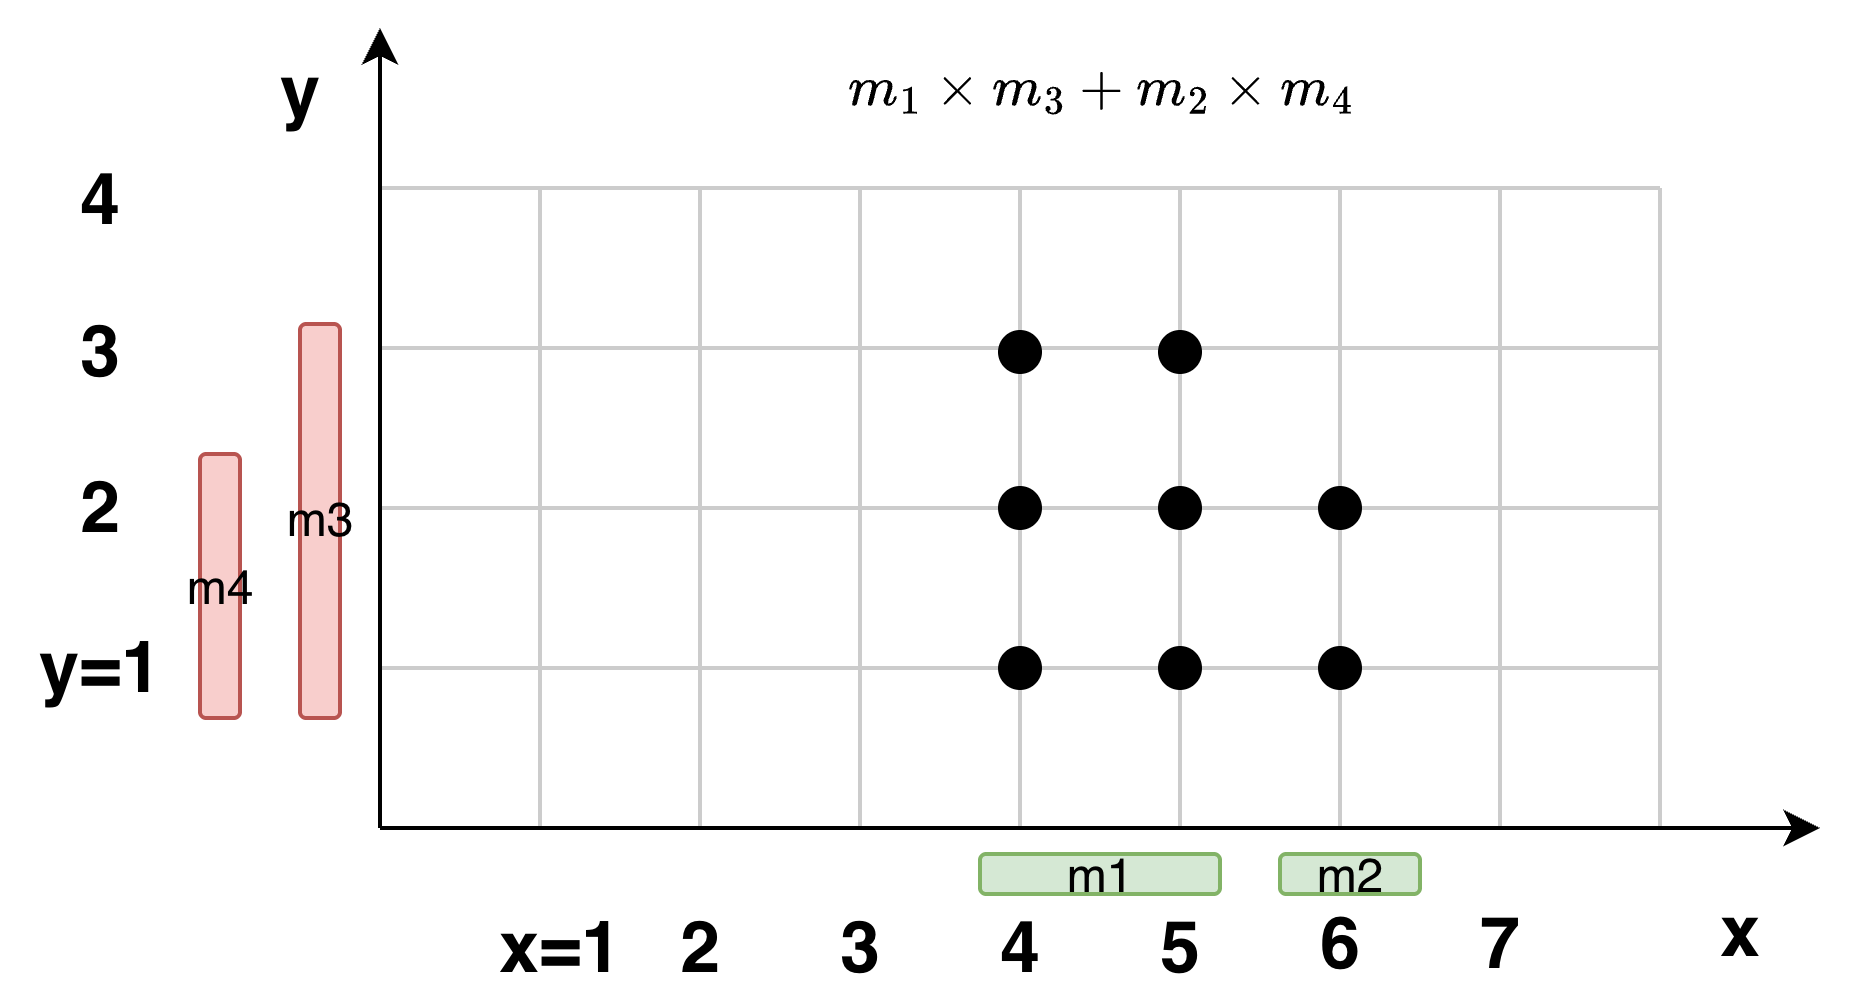

The diagram above was exported from draw.io. Its source (the exported page's mxGraphModel, read from the mxfile embedded in the PNG):
<mxGraphModel dx="617" dy="367" grid="1" gridSize="10" guides="1" tooltips="1" connect="1" arrows="1" fold="1" page="1" pageScale="1" pageWidth="850" pageHeight="1100" math="1" shadow="0">
  <root>
    <mxCell id="0" />
    <mxCell id="1" parent="0" />
    <mxCell id="p0kufxFAa9vMgmwOditO-1" edge="1" parent="1" style="endArrow=none;html=1;rounded=0;strokeColor=#CCCCCC;" value="">
      <mxGeometry height="50" relative="1" width="50" as="geometry">
        <mxPoint x="240" y="200" as="sourcePoint" />
        <mxPoint x="560" y="200" as="targetPoint" />
      </mxGeometry>
    </mxCell>
    <mxCell id="p0kufxFAa9vMgmwOditO-2" edge="1" parent="1" style="endArrow=none;html=1;rounded=0;strokeColor=#CCCCCC;" value="">
      <mxGeometry height="50" relative="1" width="50" as="geometry">
        <mxPoint x="240" y="240" as="sourcePoint" />
        <mxPoint x="560" y="240" as="targetPoint" />
      </mxGeometry>
    </mxCell>
    <mxCell id="p0kufxFAa9vMgmwOditO-3" edge="1" parent="1" style="endArrow=none;html=1;rounded=0;strokeColor=#CCCCCC;" value="">
      <mxGeometry height="50" relative="1" width="50" as="geometry">
        <mxPoint x="240" y="280" as="sourcePoint" />
        <mxPoint x="560" y="280" as="targetPoint" />
      </mxGeometry>
    </mxCell>
    <mxCell id="p0kufxFAa9vMgmwOditO-4" edge="1" parent="1" style="endArrow=none;html=1;rounded=0;strokeColor=#CCCCCC;" value="">
      <mxGeometry height="50" relative="1" width="50" as="geometry">
        <mxPoint x="240" y="320" as="sourcePoint" />
        <mxPoint x="560" y="320" as="targetPoint" />
      </mxGeometry>
    </mxCell>
    <mxCell id="p0kufxFAa9vMgmwOditO-7" edge="1" parent="1" style="endArrow=none;html=1;rounded=0;strokeColor=#CCCCCC;" value="">
      <mxGeometry height="50" relative="1" width="50" as="geometry">
        <mxPoint x="280" y="360" as="sourcePoint" />
        <mxPoint x="280" y="200" as="targetPoint" />
      </mxGeometry>
    </mxCell>
    <mxCell id="p0kufxFAa9vMgmwOditO-8" edge="1" parent="1" style="endArrow=none;html=1;rounded=0;strokeColor=#CCCCCC;" value="">
      <mxGeometry height="50" relative="1" width="50" as="geometry">
        <mxPoint x="320" y="360" as="sourcePoint" />
        <mxPoint x="320" y="200" as="targetPoint" />
      </mxGeometry>
    </mxCell>
    <mxCell id="p0kufxFAa9vMgmwOditO-12" edge="1" parent="1" style="endArrow=none;html=1;rounded=0;strokeColor=#CCCCCC;" value="">
      <mxGeometry height="50" relative="1" width="50" as="geometry">
        <mxPoint x="360" y="360" as="sourcePoint" />
        <mxPoint x="360" y="200" as="targetPoint" />
      </mxGeometry>
    </mxCell>
    <mxCell id="p0kufxFAa9vMgmwOditO-13" edge="1" parent="1" style="endArrow=none;html=1;rounded=0;strokeColor=#CCCCCC;" value="">
      <mxGeometry height="50" relative="1" width="50" as="geometry">
        <mxPoint x="400" y="360" as="sourcePoint" />
        <mxPoint x="400" y="200" as="targetPoint" />
      </mxGeometry>
    </mxCell>
    <mxCell id="p0kufxFAa9vMgmwOditO-14" edge="1" parent="1" style="endArrow=none;html=1;rounded=0;strokeColor=#CCCCCC;" value="">
      <mxGeometry height="50" relative="1" width="50" as="geometry">
        <mxPoint x="440" y="360" as="sourcePoint" />
        <mxPoint x="440" y="200" as="targetPoint" />
      </mxGeometry>
    </mxCell>
    <mxCell id="p0kufxFAa9vMgmwOditO-15" edge="1" parent="1" style="endArrow=none;html=1;rounded=0;strokeColor=#CCCCCC;" value="">
      <mxGeometry height="50" relative="1" width="50" as="geometry">
        <mxPoint x="480" y="360" as="sourcePoint" />
        <mxPoint x="480" y="200" as="targetPoint" />
      </mxGeometry>
    </mxCell>
    <mxCell id="p0kufxFAa9vMgmwOditO-16" edge="1" parent="1" style="endArrow=none;html=1;rounded=0;strokeColor=#CCCCCC;" value="">
      <mxGeometry height="50" relative="1" width="50" as="geometry">
        <mxPoint x="520" y="360" as="sourcePoint" />
        <mxPoint x="520" y="200" as="targetPoint" />
      </mxGeometry>
    </mxCell>
    <mxCell id="p0kufxFAa9vMgmwOditO-17" edge="1" parent="1" style="endArrow=none;html=1;rounded=0;strokeColor=#CCCCCC;" value="">
      <mxGeometry height="50" relative="1" width="50" as="geometry">
        <mxPoint x="560" y="360" as="sourcePoint" />
        <mxPoint x="560" y="200" as="targetPoint" />
      </mxGeometry>
    </mxCell>
    <mxCell id="p0kufxFAa9vMgmwOditO-18" edge="1" parent="1" style="endArrow=classic;html=1;rounded=0;" value="">
      <mxGeometry height="50" relative="1" width="50" as="geometry">
        <mxPoint x="240" y="360" as="sourcePoint" />
        <mxPoint x="240" y="160" as="targetPoint" />
      </mxGeometry>
    </mxCell>
    <mxCell id="p0kufxFAa9vMgmwOditO-19" edge="1" parent="1" style="endArrow=classic;html=1;rounded=0;" value="">
      <mxGeometry height="50" relative="1" width="50" as="geometry">
        <mxPoint x="240" y="360" as="sourcePoint" />
        <mxPoint x="600" y="360" as="targetPoint" />
      </mxGeometry>
    </mxCell>
    <mxCell id="p0kufxFAa9vMgmwOditO-20" parent="1" style="ellipse;whiteSpace=wrap;html=1;aspect=fixed;fillColor=#000000;" value="" vertex="1">
      <mxGeometry height="10" width="10" x="435" y="315" as="geometry" />
    </mxCell>
    <mxCell id="p0kufxFAa9vMgmwOditO-22" parent="1" style="ellipse;whiteSpace=wrap;html=1;aspect=fixed;fillColor=#000000;" value="" vertex="1">
      <mxGeometry height="10" width="10" x="435" y="275" as="geometry" />
    </mxCell>
    <mxCell id="p0kufxFAa9vMgmwOditO-24" parent="1" style="ellipse;whiteSpace=wrap;html=1;aspect=fixed;fillColor=#000000;" value="" vertex="1">
      <mxGeometry height="10" width="10" x="395" y="315" as="geometry" />
    </mxCell>
    <mxCell id="p0kufxFAa9vMgmwOditO-25" parent="1" style="ellipse;whiteSpace=wrap;html=1;aspect=fixed;fillColor=#000000;" value="" vertex="1">
      <mxGeometry height="10" width="10" x="395" y="275" as="geometry" />
    </mxCell>
    <mxCell id="p0kufxFAa9vMgmwOditO-27" parent="1" style="ellipse;whiteSpace=wrap;html=1;aspect=fixed;fillColor=#000000;" value="" vertex="1">
      <mxGeometry height="10" width="10" x="475" y="315" as="geometry" />
    </mxCell>
    <mxCell id="p0kufxFAa9vMgmwOditO-28" parent="1" style="ellipse;whiteSpace=wrap;html=1;aspect=fixed;fillColor=#000000;" value="" vertex="1">
      <mxGeometry height="10" width="10" x="475" y="275" as="geometry" />
    </mxCell>
    <mxCell id="p0kufxFAa9vMgmwOditO-29" parent="1" style="ellipse;whiteSpace=wrap;html=1;aspect=fixed;fillColor=#000000;" value="" vertex="1">
      <mxGeometry height="10" width="10" x="435" y="236" as="geometry" />
    </mxCell>
    <mxCell id="p0kufxFAa9vMgmwOditO-30" parent="1" style="ellipse;whiteSpace=wrap;html=1;aspect=fixed;fillColor=#000000;" value="" vertex="1">
      <mxGeometry height="10" width="10" x="395" y="236" as="geometry" />
    </mxCell>
    <mxCell id="p0kufxFAa9vMgmwOditO-31" parent="1" style="text;html=1;whiteSpace=wrap;strokeColor=none;fillColor=none;align=center;verticalAlign=middle;rounded=0;" value="&lt;b&gt;&lt;font style=&quot;font-size: 18px;&quot;&gt;x&lt;/font&gt;&lt;/b&gt;" vertex="1">
      <mxGeometry height="30" width="60" x="550" y="370" as="geometry" />
    </mxCell>
    <mxCell id="p0kufxFAa9vMgmwOditO-32" parent="1" style="text;html=1;whiteSpace=wrap;strokeColor=none;fillColor=none;align=center;verticalAlign=middle;rounded=0;" value="&lt;span style=&quot;font-size: 18px;&quot;&gt;&lt;b&gt;y&lt;/b&gt;&lt;/span&gt;" vertex="1">
      <mxGeometry height="30" width="60" x="190" y="160" as="geometry" />
    </mxCell>
    <mxCell id="p0kufxFAa9vMgmwOditO-33" parent="1" style="text;html=1;whiteSpace=wrap;strokeColor=none;fillColor=none;align=center;verticalAlign=middle;rounded=0;" value="&lt;b&gt;&lt;font style=&quot;font-size: 18px;&quot;&gt;x=1&lt;/font&gt;&lt;/b&gt;" vertex="1">
      <mxGeometry height="15" width="50" x="260" y="381.5" as="geometry" />
    </mxCell>
    <mxCell id="p0kufxFAa9vMgmwOditO-35" parent="1" style="text;html=1;whiteSpace=wrap;strokeColor=none;fillColor=none;align=center;verticalAlign=middle;rounded=0;" value="&lt;b&gt;&lt;font style=&quot;font-size: 18px;&quot;&gt;2&lt;/font&gt;&lt;/b&gt;" vertex="1">
      <mxGeometry height="25" width="50" x="295" y="376.5" as="geometry" />
    </mxCell>
    <mxCell id="p0kufxFAa9vMgmwOditO-36" parent="1" style="text;html=1;whiteSpace=wrap;strokeColor=none;fillColor=none;align=center;verticalAlign=middle;rounded=0;" value="&lt;span style=&quot;font-size: 18px;&quot;&gt;&lt;b&gt;3&lt;/b&gt;&lt;/span&gt;" vertex="1">
      <mxGeometry height="25" width="30" x="345" y="376.5" as="geometry" />
    </mxCell>
    <mxCell id="p0kufxFAa9vMgmwOditO-39" parent="1" style="text;html=1;whiteSpace=wrap;strokeColor=none;fillColor=none;align=center;verticalAlign=middle;rounded=0;" value="&lt;span style=&quot;font-size: 18px;&quot;&gt;&lt;b&gt;4&lt;/b&gt;&lt;/span&gt;" vertex="1">
      <mxGeometry height="25" width="30" x="385" y="376.5" as="geometry" />
    </mxCell>
    <mxCell id="p0kufxFAa9vMgmwOditO-40" parent="1" style="text;html=1;whiteSpace=wrap;strokeColor=none;fillColor=none;align=center;verticalAlign=middle;rounded=0;" value="&lt;span style=&quot;font-size: 18px;&quot;&gt;&lt;b&gt;5&lt;/b&gt;&lt;/span&gt;" vertex="1">
      <mxGeometry height="25" width="30" x="425" y="376.5" as="geometry" />
    </mxCell>
    <mxCell id="p0kufxFAa9vMgmwOditO-41" parent="1" style="text;html=1;whiteSpace=wrap;strokeColor=none;fillColor=none;align=center;verticalAlign=middle;rounded=0;" value="&lt;span style=&quot;font-size: 18px;&quot;&gt;&lt;b&gt;6&lt;/b&gt;&lt;/span&gt;" vertex="1">
      <mxGeometry height="25" width="30" x="465" y="375" as="geometry" />
    </mxCell>
    <mxCell id="p0kufxFAa9vMgmwOditO-42" parent="1" style="text;html=1;whiteSpace=wrap;strokeColor=none;fillColor=none;align=center;verticalAlign=middle;rounded=0;" value="&lt;span style=&quot;font-size: 18px;&quot;&gt;&lt;b&gt;7&lt;/b&gt;&lt;/span&gt;" vertex="1">
      <mxGeometry height="25" width="30" x="505" y="375" as="geometry" />
    </mxCell>
    <mxCell id="p0kufxFAa9vMgmwOditO-43" parent="1" style="text;html=1;whiteSpace=wrap;strokeColor=none;fillColor=none;align=center;verticalAlign=middle;rounded=0;" value="&lt;b&gt;&lt;font style=&quot;font-size: 18px;&quot;&gt;y=1&lt;/font&gt;&lt;/b&gt;" vertex="1">
      <mxGeometry height="15" width="50" x="145" y="311.5" as="geometry" />
    </mxCell>
    <mxCell id="p0kufxFAa9vMgmwOditO-44" parent="1" style="text;html=1;whiteSpace=wrap;strokeColor=none;fillColor=none;align=center;verticalAlign=middle;rounded=0;" value="&lt;b&gt;&lt;font style=&quot;font-size: 18px;&quot;&gt;2&lt;/font&gt;&lt;/b&gt;" vertex="1">
      <mxGeometry height="25" width="50" x="145" y="266.5" as="geometry" />
    </mxCell>
    <mxCell id="p0kufxFAa9vMgmwOditO-45" parent="1" style="text;html=1;whiteSpace=wrap;strokeColor=none;fillColor=none;align=center;verticalAlign=middle;rounded=0;" value="&lt;span style=&quot;font-size: 18px;&quot;&gt;&lt;b&gt;3&lt;/b&gt;&lt;/span&gt;" vertex="1">
      <mxGeometry height="25" width="30" x="155" y="227.5" as="geometry" />
    </mxCell>
    <mxCell id="p0kufxFAa9vMgmwOditO-46" parent="1" style="text;html=1;whiteSpace=wrap;strokeColor=none;fillColor=none;align=center;verticalAlign=middle;rounded=0;" value="&lt;span style=&quot;font-size: 18px;&quot;&gt;&lt;b&gt;4&lt;/b&gt;&lt;/span&gt;" vertex="1">
      <mxGeometry height="25" width="30" x="155" y="189" as="geometry" />
    </mxCell>
    <mxCell id="p0kufxFAa9vMgmwOditO-47" parent="1" style="rounded=1;whiteSpace=wrap;html=1;fillColor=#d5e8d4;strokeColor=#82b366;" value="m1" vertex="1">
      <mxGeometry height="10" width="60" x="390" y="366.5" as="geometry" />
    </mxCell>
    <mxCell id="p0kufxFAa9vMgmwOditO-48" parent="1" style="rounded=1;whiteSpace=wrap;html=1;fillColor=#f8cecc;strokeColor=#b85450;direction=south;" value="m3" vertex="1">
      <mxGeometry height="98.5" width="10" x="220" y="234" as="geometry" />
    </mxCell>
    <mxCell id="p0kufxFAa9vMgmwOditO-49" parent="1" style="rounded=1;whiteSpace=wrap;html=1;fillColor=#d5e8d4;strokeColor=#82b366;" value="m2" vertex="1">
      <mxGeometry height="10" width="35" x="465" y="366.5" as="geometry" />
    </mxCell>
    <mxCell id="p0kufxFAa9vMgmwOditO-50" parent="1" style="rounded=1;whiteSpace=wrap;html=1;fillColor=#f8cecc;strokeColor=#b85450;direction=south;" value="m4" vertex="1">
      <mxGeometry height="66" width="10" x="195" y="266.5" as="geometry" />
    </mxCell>
    <mxCell id="p0kufxFAa9vMgmwOditO-52" parent="1" style="text;html=1;whiteSpace=wrap;strokeColor=none;fillColor=none;align=center;verticalAlign=middle;rounded=0;" value="$$m_1 \times m_3 + m_2 \times m_4$$" vertex="1">
      <mxGeometry height="30" width="205" x="317.5" y="160" as="geometry" />
    </mxCell>
  </root>
</mxGraphModel>